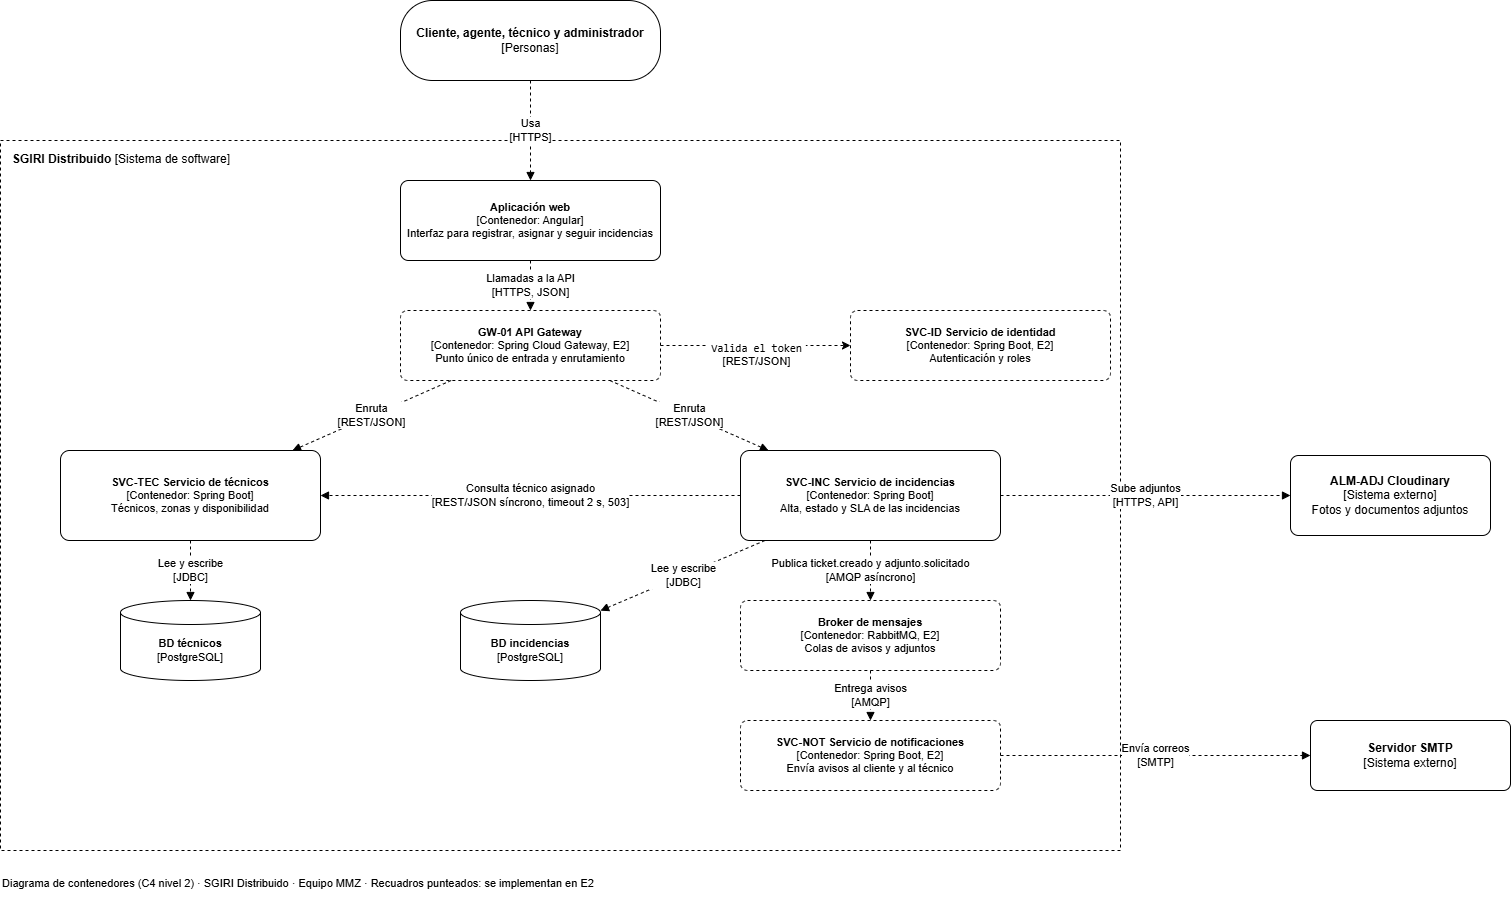

The diagram above was exported from draw.io. Its source (the exported page's mxGraphModel, read from the mxfile embedded in the PNG):
<mxGraphModel dx="1702" dy="2115" grid="1" gridSize="10" guides="1" tooltips="1" connect="1" arrows="1" fold="1" page="1" pageScale="1" pageWidth="827" pageHeight="1169" math="0" shadow="0">
  <root>
    <mxCell id="0" />
    <mxCell id="1" parent="0" />
    <mxCell id="c3" parent="1" style="rounded=0;whiteSpace=wrap;html=1;dashed=1;" value="" vertex="1">
      <mxGeometry height="710" width="1120" x="20" y="20" as="geometry" />
    </mxCell>
    <mxCell id="c4" parent="1" style="text;html=1;align=left;fontSize=12;" value="&lt;b&gt;SGIRI Distribuido&lt;/b&gt; [Sistema de software]" vertex="1">
      <mxGeometry height="20" width="500" x="30" y="25" as="geometry" />
    </mxCell>
    <mxCell id="c5" parent="1" style="rounded=1;whiteSpace=wrap;html=1;fontSize=12;arcSize=40;" value="&lt;b&gt;Cliente, agente, técnico y administrador&lt;/b&gt;&lt;br&gt;[Personas]" vertex="1">
      <mxGeometry height="80" width="260" x="420" y="-120" as="geometry" />
    </mxCell>
    <mxCell id="c6" parent="1" style="rounded=1;whiteSpace=wrap;html=1;fontSize=11;arcSize=10;" value="&lt;b&gt;Aplicación web&lt;/b&gt;&lt;br&gt;[Contenedor: Angular]&lt;br&gt;Interfaz para registrar, asignar y seguir incidencias" vertex="1">
      <mxGeometry height="80" width="260" x="420" y="60" as="geometry" />
    </mxCell>
    <mxCell id="kSRwcjjLmUV_TB_nzZD2-3" edge="1" parent="1" source="c7" style="edgeStyle=orthogonalEdgeStyle;rounded=0;orthogonalLoop=1;jettySize=auto;html=1;defaultLabelBackgroundColor=page;labelPadding=0 4;flowAnimation=0;dashed=1;" target="kSRwcjjLmUV_TB_nzZD2-1">
      <mxGeometry relative="1" as="geometry" />
    </mxCell>
    <mxCell id="kSRwcjjLmUV_TB_nzZD2-4" connectable="0" parent="kSRwcjjLmUV_TB_nzZD2-3" style="edgeLabel;html=1;align=center;verticalAlign=middle;resizable=0;points=[];inheritText=1;defaultLabelBackgroundColor=page;labelPadding=0 4;" value="&lt;font face=&quot;Helvetica&quot;&gt;&lt;code dir=&quot;ltr&quot;&gt;Valida el token&lt;/code&gt;&lt;br&gt;&lt;/font&gt;&lt;div&gt;&lt;code dir=&quot;ltr&quot;&gt;&lt;font face=&quot;Helvetica&quot;&gt;[REST/JSON]&lt;/font&gt;&lt;/code&gt;&lt;/div&gt;&lt;div&gt;&lt;code dir=&quot;ltr&quot;&gt;&lt;br&gt;&lt;/code&gt;&lt;/div&gt;" vertex="1">
      <mxGeometry relative="1" x="0.3201" y="-2" as="geometry">
        <mxPoint x="-30" y="13" as="offset" />
      </mxGeometry>
    </mxCell>
    <mxCell id="c7" parent="1" style="rounded=1;whiteSpace=wrap;html=1;dashed=1;fontSize=11;arcSize=10;" value="&lt;b&gt;GW-01 API Gateway&lt;/b&gt;&lt;br&gt;[Contenedor: Spring Cloud Gateway, E2]&lt;br&gt;Punto único de entrada y enrutamiento" vertex="1">
      <mxGeometry height="70" width="260" x="420" y="190" as="geometry" />
    </mxCell>
    <mxCell id="c8" parent="1" style="rounded=1;whiteSpace=wrap;html=1;fontSize=11;arcSize=10;" value="&lt;b&gt;SVC-INC Servicio de incidencias&lt;/b&gt;&lt;br&gt;[Contenedor: Spring Boot]&lt;br&gt;Alta, estado y SLA de las incidencias" vertex="1">
      <mxGeometry height="90" width="260" x="760" y="330" as="geometry" />
    </mxCell>
    <mxCell id="c9" parent="1" style="rounded=1;whiteSpace=wrap;html=1;fontSize=11;arcSize=10;" value="&lt;b&gt;SVC-TEC Servicio de técnicos&lt;/b&gt;&lt;br&gt;[Contenedor: Spring Boot]&lt;br&gt;Técnicos, zonas y disponibilidad" vertex="1">
      <mxGeometry height="90" width="260" x="80" y="330" as="geometry" />
    </mxCell>
    <mxCell id="c10" parent="1" style="rounded=1;whiteSpace=wrap;html=1;dashed=1;fontSize=11;arcSize=10;" value="&lt;b&gt;Broker de mensajes&lt;/b&gt;&lt;br&gt;[Contenedor: RabbitMQ, E2]&lt;br&gt;Colas de avisos y adjuntos" vertex="1">
      <mxGeometry height="70" width="260" x="760" y="480" as="geometry" />
    </mxCell>
    <mxCell id="c11" parent="1" style="rounded=1;whiteSpace=wrap;html=1;dashed=1;fontSize=11;arcSize=10;" value="&lt;b&gt;SVC-NOT Servicio de notificaciones&lt;/b&gt;&lt;br&gt;[Contenedor: Spring Boot, E2]&lt;br&gt;Envía avisos al cliente y al técnico" vertex="1">
      <mxGeometry height="70" width="260" x="760" y="600" as="geometry" />
    </mxCell>
    <mxCell id="c12" parent="1" style="shape=cylinder3;whiteSpace=wrap;html=1;boundedLbl=1;size=12;fontSize=11;" value="&lt;b&gt;BD incidencias&lt;/b&gt;&lt;br&gt;[PostgreSQL]" vertex="1">
      <mxGeometry height="80" width="140" x="480" y="480" as="geometry" />
    </mxCell>
    <mxCell id="c13" parent="1" style="shape=cylinder3;whiteSpace=wrap;html=1;boundedLbl=1;size=12;fontSize=11;" value="&lt;b&gt;BD técnicos&lt;/b&gt;&lt;br&gt;[PostgreSQL]" vertex="1">
      <mxGeometry height="80" width="140" x="140" y="480" as="geometry" />
    </mxCell>
    <mxCell id="c14" parent="1" style="rounded=1;whiteSpace=wrap;html=1;fontSize=12;arcSize=10;" value="&lt;b&gt;ALM-ADJ Cloudinary&lt;/b&gt;&lt;br&gt;[Sistema externo]&lt;br&gt;Fotos y documentos adjuntos" vertex="1">
      <mxGeometry height="80" width="200" x="1310" y="335" as="geometry" />
    </mxCell>
    <mxCell id="c15" parent="1" style="rounded=1;whiteSpace=wrap;html=1;fontSize=12;arcSize=10;" value="&lt;b&gt;Servidor SMTP&lt;/b&gt;&lt;br&gt;[Sistema externo]" vertex="1">
      <mxGeometry height="70" width="200" x="1330" y="600" as="geometry" />
    </mxCell>
    <mxCell id="c16" edge="1" parent="1" source="c5" style="endArrow=block;endFill=1;html=1;dashed=1;fontSize=11;labelBackgroundColor=#ffffff;" target="c6" value="Usa&lt;br&gt;[HTTPS]">
      <mxGeometry relative="1" as="geometry" />
    </mxCell>
    <mxCell id="c17" edge="1" parent="1" source="c6" style="endArrow=block;endFill=1;html=1;dashed=1;fontSize=11;labelBackgroundColor=#ffffff;" target="c7" value="Llamadas a la API&lt;br&gt;[HTTPS, JSON]">
      <mxGeometry relative="1" as="geometry" />
    </mxCell>
    <mxCell id="c18" edge="1" parent="1" source="c7" style="endArrow=block;endFill=1;html=1;dashed=1;fontSize=11;labelBackgroundColor=#ffffff;" target="c8" value="Enruta&lt;br&gt;[REST/JSON]">
      <mxGeometry relative="1" as="geometry" />
    </mxCell>
    <mxCell id="c19" edge="1" parent="1" source="c7" style="endArrow=block;endFill=1;html=1;dashed=1;fontSize=11;labelBackgroundColor=#ffffff;" target="c9" value="Enruta&lt;br&gt;[REST/JSON]">
      <mxGeometry relative="1" as="geometry" />
    </mxCell>
    <mxCell id="c20" edge="1" parent="1" source="c8" style="endArrow=block;endFill=1;html=1;dashed=1;fontSize=11;labelBackgroundColor=#ffffff;" target="c9" value="Consulta técnico asignado&lt;br&gt;[REST/JSON síncrono, timeout 2 s, 503]">
      <mxGeometry relative="1" as="geometry" />
    </mxCell>
    <mxCell id="c21" edge="1" parent="1" source="c8" style="endArrow=block;endFill=1;html=1;dashed=1;fontSize=11;labelBackgroundColor=#ffffff;" target="c10" value="Publica ticket.creado y adjunto.solicitado&lt;br&gt;[AMQP asíncrono]">
      <mxGeometry relative="1" as="geometry" />
    </mxCell>
    <mxCell id="c22" edge="1" parent="1" source="c10" style="endArrow=block;endFill=1;html=1;dashed=1;fontSize=11;labelBackgroundColor=#ffffff;" target="c11" value="Entrega avisos&lt;br&gt;[AMQP]">
      <mxGeometry relative="1" as="geometry" />
    </mxCell>
    <mxCell id="c23" edge="1" parent="1" source="c8" style="endArrow=block;endFill=1;html=1;dashed=1;fontSize=11;labelBackgroundColor=#ffffff;" target="c12" value="Lee y escribe&lt;br&gt;[JDBC]">
      <mxGeometry relative="1" as="geometry" />
    </mxCell>
    <mxCell id="c24" edge="1" parent="1" source="c9" style="endArrow=block;endFill=1;html=1;dashed=1;fontSize=11;labelBackgroundColor=#ffffff;" target="c13" value="Lee y escribe&lt;br&gt;[JDBC]">
      <mxGeometry relative="1" as="geometry" />
    </mxCell>
    <mxCell id="c25" edge="1" parent="1" source="c8" style="endArrow=block;endFill=1;html=1;dashed=1;fontSize=11;labelBackgroundColor=#ffffff;" target="c14" value="Sube adjuntos&lt;br&gt;[HTTPS, API]">
      <mxGeometry relative="1" as="geometry" />
    </mxCell>
    <mxCell id="c26" edge="1" parent="1" source="c11" style="endArrow=block;endFill=1;html=1;dashed=1;fontSize=11;labelBackgroundColor=#ffffff;" target="c15" value="Envía correos&lt;br&gt;[SMTP]">
      <mxGeometry relative="1" as="geometry" />
    </mxCell>
    <mxCell id="c27" parent="1" style="text;html=1;align=left;fontSize=11;" value="Diagrama de contenedores (C4 nivel 2) · SGIRI Distribuido · Equipo MMZ · Recuadros punteados: se implementan en E2" vertex="1">
      <mxGeometry height="30" width="1330" x="20" y="750" as="geometry" />
    </mxCell>
    <mxCell id="kSRwcjjLmUV_TB_nzZD2-1" parent="1" style="rounded=1;whiteSpace=wrap;html=1;dashed=1;fontSize=11;arcSize=10;" value="&lt;div&gt;&lt;b&gt;SVC-ID Servicio de identidad&lt;/b&gt;&lt;/div&gt;&lt;div&gt;[Contenedor: Spring Boot, E2]&lt;/div&gt;&lt;div&gt;Autenticación y roles&lt;/div&gt;" vertex="1">
      <mxGeometry height="70" width="260" x="870" y="190" as="geometry" />
    </mxCell>
  </root>
</mxGraphModel>